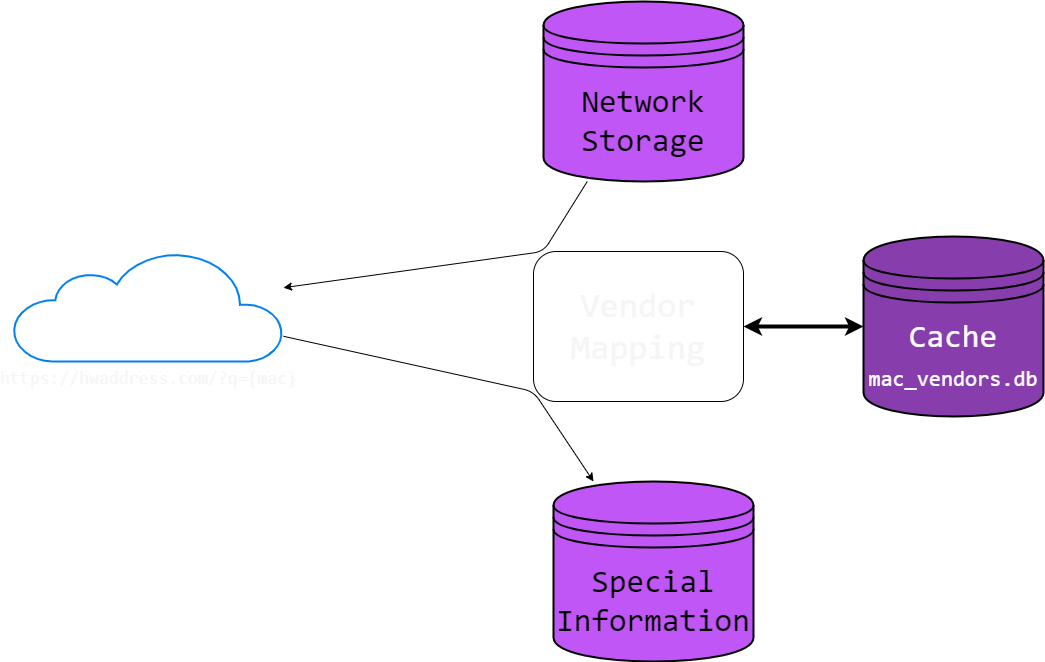

The diagram above was exported from draw.io. Its source (the exported page's mxGraphModel, read from the mxfile embedded in the PNG):
<mxGraphModel dx="1104" dy="1925" grid="1" gridSize="10" guides="1" tooltips="1" connect="1" arrows="1" fold="1" page="1" pageScale="1" pageWidth="850" pageHeight="1100" math="0" shadow="0">
  <root>
    <mxCell id="0" />
    <mxCell id="1" parent="0" />
    <mxCell id="2" value="&lt;font face=&quot;Consolas&quot; style=&quot;font-size: 18px;&quot; color=&quot;#f5f5f5&quot;&gt;https://hwaddress.com/?q={mac}&lt;br&gt;&lt;/font&gt;" style="html=1;verticalLabelPosition=bottom;align=center;labelBackgroundColor=none;verticalAlign=top;strokeWidth=2;strokeColor=#0080F0;shadow=0;dashed=0;shape=mxgraph.ios7.icons.cloud;" parent="1" vertex="1">
      <mxGeometry x="40" y="110" width="270" height="110" as="geometry" />
    </mxCell>
    <mxCell id="4" style="edgeStyle=none;html=1;fontFamily=Consolas;fontSize=18;fontColor=#f5f5f5;" parent="1" source="10" target="2" edge="1">
      <mxGeometry relative="1" as="geometry">
        <Array as="points">
          <mxPoint x="570" y="110" />
        </Array>
      </mxGeometry>
    </mxCell>
    <mxCell id="5" style="edgeStyle=none;html=1;fontFamily=Consolas;fontSize=18;fontColor=#f5f5f5;" parent="1" source="2" target="9" edge="1">
      <mxGeometry relative="1" as="geometry">
        <Array as="points">
          <mxPoint x="560" y="250" />
        </Array>
        <mxPoint x="603.59375" y="340" as="targetPoint" />
      </mxGeometry>
    </mxCell>
    <mxCell id="12" style="edgeStyle=none;html=1;fontSize=22;strokeWidth=4;startArrow=classic;startFill=1;" edge="1" parent="1" source="3" target="11">
      <mxGeometry relative="1" as="geometry" />
    </mxCell>
    <mxCell id="3" value="Vendor Mapping" style="rounded=1;whiteSpace=wrap;html=1;labelBackgroundColor=none;fontFamily=Consolas;fontSize=35;fontColor=#f5f5f5;" parent="1" vertex="1">
      <mxGeometry x="560" y="110" width="210" height="150" as="geometry" />
    </mxCell>
    <mxCell id="9" value="Special Information" style="shape=datastore;whiteSpace=wrap;html=1;strokeWidth=2;fontFamily=Consolas;fontSize=32;gradientDirection=radial;fillColor=#C056F5;" vertex="1" parent="1">
      <mxGeometry x="580" y="340" width="200" height="180" as="geometry" />
    </mxCell>
    <mxCell id="10" value="Network Storage" style="shape=datastore;whiteSpace=wrap;html=1;strokeWidth=2;fontFamily=Consolas;fontSize=32;gradientDirection=radial;fillColor=#C056F5;" vertex="1" parent="1">
      <mxGeometry x="570" y="-140" width="200" height="180" as="geometry" />
    </mxCell>
    <mxCell id="11" value="Cache&lt;br&gt;&lt;font style=&quot;font-size: 22px;&quot;&gt;mac_vendors.db&lt;/font&gt;" style="shape=datastore;whiteSpace=wrap;html=1;strokeWidth=2;fontFamily=Consolas;fontSize=32;gradientDirection=radial;fillColor=#883DAD;fontColor=#ffffff;strokeColor=default;" vertex="1" parent="1">
      <mxGeometry x="890" y="95" width="180" height="180" as="geometry" />
    </mxCell>
  </root>
</mxGraphModel>